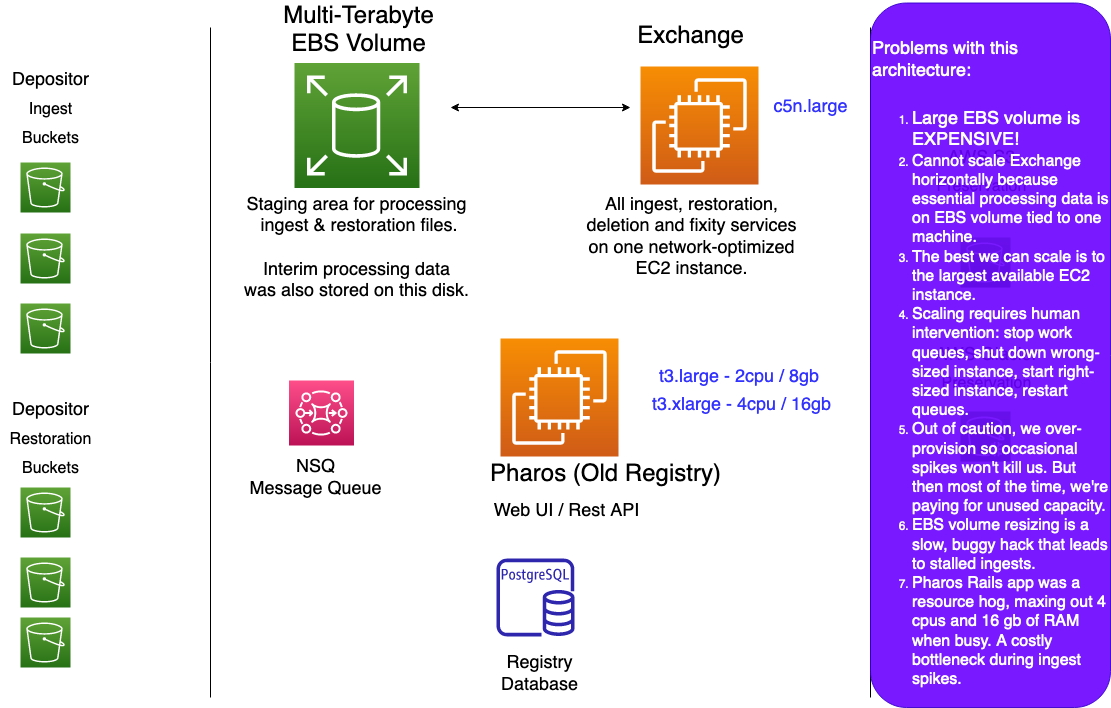

The diagram above was exported from draw.io. Its source (the exported page's mxGraphModel, read from the mxfile embedded in the PNG):
<mxGraphModel dx="929" dy="584" grid="1" gridSize="10" guides="1" tooltips="1" connect="1" arrows="1" fold="1" page="1" pageScale="1" pageWidth="1169" pageHeight="827" math="0" shadow="0">
  <root>
    <mxCell id="0" />
    <mxCell id="1" parent="0" />
    <mxCell id="1xx9XC-xGWI2QZVlYc1V-31" value="" style="endArrow=none;html=1;rounded=0;fontSize=18;" parent="1" edge="1">
      <mxGeometry width="50" height="50" relative="1" as="geometry">
        <mxPoint x="260" y="740" as="sourcePoint" />
        <mxPoint x="260" y="70" as="targetPoint" />
      </mxGeometry>
    </mxCell>
    <mxCell id="1xx9XC-xGWI2QZVlYc1V-37" value="" style="sketch=0;points=[[0,0,0],[0.25,0,0],[0.5,0,0],[0.75,0,0],[1,0,0],[0,1,0],[0.25,1,0],[0.5,1,0],[0.75,1,0],[1,1,0],[0,0.25,0],[0,0.5,0],[0,0.75,0],[1,0.25,0],[1,0.5,0],[1,0.75,0]];outlineConnect=0;fontColor=#232F3E;gradientColor=#60A337;gradientDirection=north;fillColor=#277116;strokeColor=#ffffff;dashed=0;verticalLabelPosition=bottom;verticalAlign=top;align=center;html=1;fontSize=12;fontStyle=0;aspect=fixed;shape=mxgraph.aws4.resourceIcon;resIcon=mxgraph.aws4.s3;" parent="1" vertex="1">
      <mxGeometry x="70" y="205" width="50" height="50" as="geometry" />
    </mxCell>
    <mxCell id="1xx9XC-xGWI2QZVlYc1V-38" value="" style="sketch=0;points=[[0,0,0],[0.25,0,0],[0.5,0,0],[0.75,0,0],[1,0,0],[0,1,0],[0.25,1,0],[0.5,1,0],[0.75,1,0],[1,1,0],[0,0.25,0],[0,0.5,0],[0,0.75,0],[1,0.25,0],[1,0.5,0],[1,0.75,0]];outlineConnect=0;fontColor=#232F3E;gradientColor=#60A337;gradientDirection=north;fillColor=#277116;strokeColor=#ffffff;dashed=0;verticalLabelPosition=bottom;verticalAlign=top;align=center;html=1;fontSize=12;fontStyle=0;aspect=fixed;shape=mxgraph.aws4.resourceIcon;resIcon=mxgraph.aws4.s3;" parent="1" vertex="1">
      <mxGeometry x="70" y="276" width="50" height="50" as="geometry" />
    </mxCell>
    <mxCell id="1xx9XC-xGWI2QZVlYc1V-39" value="" style="sketch=0;points=[[0,0,0],[0.25,0,0],[0.5,0,0],[0.75,0,0],[1,0,0],[0,1,0],[0.25,1,0],[0.5,1,0],[0.75,1,0],[1,1,0],[0,0.25,0],[0,0.5,0],[0,0.75,0],[1,0.25,0],[1,0.5,0],[1,0.75,0]];outlineConnect=0;fontColor=#232F3E;gradientColor=#60A337;gradientDirection=north;fillColor=#277116;strokeColor=#ffffff;dashed=0;verticalLabelPosition=bottom;verticalAlign=top;align=center;html=1;fontSize=12;fontStyle=0;aspect=fixed;shape=mxgraph.aws4.resourceIcon;resIcon=mxgraph.aws4.s3;" parent="1" vertex="1">
      <mxGeometry x="70" y="346" width="50" height="50" as="geometry" />
    </mxCell>
    <mxCell id="1xx9XC-xGWI2QZVlYc1V-41" value="" style="sketch=0;points=[[0,0,0],[0.25,0,0],[0.5,0,0],[0.75,0,0],[1,0,0],[0,1,0],[0.25,1,0],[0.5,1,0],[0.75,1,0],[1,1,0],[0,0.25,0],[0,0.5,0],[0,0.75,0],[1,0.25,0],[1,0.5,0],[1,0.75,0]];outlineConnect=0;fontColor=#232F3E;gradientColor=#60A337;gradientDirection=north;fillColor=#277116;strokeColor=#ffffff;dashed=0;verticalLabelPosition=bottom;verticalAlign=top;align=center;html=1;fontSize=12;fontStyle=0;aspect=fixed;shape=mxgraph.aws4.resourceIcon;resIcon=mxgraph.aws4.s3;" parent="1" vertex="1">
      <mxGeometry x="70" y="530" width="50" height="50" as="geometry" />
    </mxCell>
    <mxCell id="1xx9XC-xGWI2QZVlYc1V-42" value="" style="sketch=0;points=[[0,0,0],[0.25,0,0],[0.5,0,0],[0.75,0,0],[1,0,0],[0,1,0],[0.25,1,0],[0.5,1,0],[0.75,1,0],[1,1,0],[0,0.25,0],[0,0.5,0],[0,0.75,0],[1,0.25,0],[1,0.5,0],[1,0.75,0]];outlineConnect=0;fontColor=#232F3E;gradientColor=#60A337;gradientDirection=north;fillColor=#277116;strokeColor=#ffffff;dashed=0;verticalLabelPosition=bottom;verticalAlign=top;align=center;html=1;fontSize=12;fontStyle=0;aspect=fixed;shape=mxgraph.aws4.resourceIcon;resIcon=mxgraph.aws4.s3;" parent="1" vertex="1">
      <mxGeometry x="70" y="600" width="50" height="50" as="geometry" />
    </mxCell>
    <mxCell id="1xx9XC-xGWI2QZVlYc1V-43" value="" style="sketch=0;points=[[0,0,0],[0.25,0,0],[0.5,0,0],[0.75,0,0],[1,0,0],[0,1,0],[0.25,1,0],[0.5,1,0],[0.75,1,0],[1,1,0],[0,0.25,0],[0,0.5,0],[0,0.75,0],[1,0.25,0],[1,0.5,0],[1,0.75,0]];outlineConnect=0;fontColor=#232F3E;gradientColor=#60A337;gradientDirection=north;fillColor=#277116;strokeColor=#ffffff;dashed=0;verticalLabelPosition=bottom;verticalAlign=top;align=center;html=1;fontSize=12;fontStyle=0;aspect=fixed;shape=mxgraph.aws4.resourceIcon;resIcon=mxgraph.aws4.s3;" parent="1" vertex="1">
      <mxGeometry x="70" y="660" width="50" height="50" as="geometry" />
    </mxCell>
    <mxCell id="1xx9XC-xGWI2QZVlYc1V-44" value="&lt;div&gt;&lt;font style=&quot;font-size: 18px&quot;&gt;Depositor&lt;/font&gt;&lt;/div&gt;&lt;div&gt;&lt;font size=&quot;3&quot;&gt;Ingest&lt;/font&gt;&lt;/div&gt;&lt;div&gt;&lt;font size=&quot;3&quot;&gt;Buckets&lt;br&gt;&lt;/font&gt;&lt;/div&gt;" style="text;html=1;resizable=0;autosize=1;align=center;verticalAlign=middle;points=[];fillColor=none;strokeColor=none;rounded=0;fontSize=24;" parent="1" vertex="1">
      <mxGeometry x="55" y="100" width="90" height="100" as="geometry" />
    </mxCell>
    <mxCell id="1xx9XC-xGWI2QZVlYc1V-45" value="&lt;div&gt;&lt;font style=&quot;font-size: 18px&quot;&gt;Depositor&lt;/font&gt;&lt;/div&gt;&lt;div&gt;&lt;font size=&quot;3&quot;&gt;Restoration&lt;/font&gt;&lt;/div&gt;&lt;div&gt;&lt;font size=&quot;3&quot;&gt;Buckets&lt;/font&gt;&lt;br&gt;&lt;/div&gt;" style="text;html=1;resizable=0;autosize=1;align=center;verticalAlign=middle;points=[];fillColor=none;strokeColor=none;rounded=0;fontSize=24;" parent="1" vertex="1">
      <mxGeometry x="50" y="430" width="100" height="100" as="geometry" />
    </mxCell>
    <mxCell id="1xx9XC-xGWI2QZVlYc1V-46" value="" style="sketch=0;points=[[0,0,0],[0.25,0,0],[0.5,0,0],[0.75,0,0],[1,0,0],[0,1,0],[0.25,1,0],[0.5,1,0],[0.75,1,0],[1,1,0],[0,0.25,0],[0,0.5,0],[0,0.75,0],[1,0.25,0],[1,0.5,0],[1,0.75,0]];outlineConnect=0;fontColor=#232F3E;gradientColor=#60A337;gradientDirection=north;fillColor=#277116;strokeColor=#ffffff;dashed=0;verticalLabelPosition=bottom;verticalAlign=top;align=center;html=1;fontSize=12;fontStyle=0;aspect=fixed;shape=mxgraph.aws4.resourceIcon;resIcon=mxgraph.aws4.s3;" parent="1" vertex="1">
      <mxGeometry x="1010" y="280" width="50" height="50" as="geometry" />
    </mxCell>
    <mxCell id="1xx9XC-xGWI2QZVlYc1V-47" value="" style="sketch=0;points=[[0,0,0],[0.25,0,0],[0.5,0,0],[0.75,0,0],[1,0,0],[0,1,0],[0.25,1,0],[0.5,1,0],[0.75,1,0],[1,1,0],[0,0.25,0],[0,0.5,0],[0,0.75,0],[1,0.25,0],[1,0.5,0],[1,0.75,0]];outlineConnect=0;fontColor=#232F3E;gradientColor=#60A337;gradientDirection=north;fillColor=#277116;strokeColor=#ffffff;dashed=0;verticalLabelPosition=bottom;verticalAlign=top;align=center;html=1;fontSize=12;fontStyle=0;aspect=fixed;shape=mxgraph.aws4.resourceIcon;resIcon=mxgraph.aws4.glacier;" parent="1" vertex="1">
      <mxGeometry x="1010" y="454" width="50" height="50" as="geometry" />
    </mxCell>
    <mxCell id="1xx9XC-xGWI2QZVlYc1V-49" value="&lt;div&gt;&lt;font style=&quot;font-size: 18px&quot;&gt;AWS S3 &lt;br&gt;&lt;/font&gt;&lt;/div&gt;&lt;div&gt;&lt;font size=&quot;3&quot;&gt;Preservation&lt;/font&gt;&lt;/div&gt;" style="text;html=1;resizable=0;autosize=1;align=center;verticalAlign=middle;points=[];fillColor=none;strokeColor=none;rounded=0;fontSize=24;" parent="1" vertex="1">
      <mxGeometry x="976" y="178" width="110" height="70" as="geometry" />
    </mxCell>
    <mxCell id="1xx9XC-xGWI2QZVlYc1V-50" value="&lt;div&gt;&lt;font style=&quot;font-size: 18px&quot;&gt;AWS Glacier &lt;br&gt;&lt;/font&gt;&lt;/div&gt;&lt;div&gt;&lt;font size=&quot;3&quot;&gt;Preservation&lt;/font&gt;&lt;/div&gt;" style="text;html=1;resizable=0;autosize=1;align=center;verticalAlign=middle;points=[];fillColor=none;strokeColor=none;rounded=0;fontSize=24;" parent="1" vertex="1">
      <mxGeometry x="975.96" y="375" width="120" height="70" as="geometry" />
    </mxCell>
    <mxCell id="1xx9XC-xGWI2QZVlYc1V-53" value="&lt;font style=&quot;font-size: 24px&quot;&gt;Pharos (Old Registry)&lt;/font&gt;" style="text;html=1;resizable=0;autosize=1;align=center;verticalAlign=middle;points=[];fillColor=none;strokeColor=none;rounded=0;fontSize=18;" parent="1" vertex="1">
      <mxGeometry x="530" y="502" width="250" height="30" as="geometry" />
    </mxCell>
    <mxCell id="1xx9XC-xGWI2QZVlYc1V-54" value="&lt;font style=&quot;font-size: 18px&quot;&gt;Web UI / Rest API&lt;/font&gt;" style="text;html=1;resizable=0;autosize=1;align=center;verticalAlign=middle;points=[];fillColor=none;strokeColor=none;rounded=0;fontSize=24;" parent="1" vertex="1">
      <mxGeometry x="536" y="532" width="160" height="40" as="geometry" />
    </mxCell>
    <mxCell id="1xx9XC-xGWI2QZVlYc1V-57" value="" style="sketch=0;outlineConnect=0;fontColor=#232F3E;gradientColor=none;fillColor=#2E27AD;strokeColor=none;dashed=0;verticalLabelPosition=bottom;verticalAlign=top;align=center;html=1;fontSize=12;fontStyle=0;aspect=fixed;pointerEvents=1;shape=mxgraph.aws4.rds_postgresql_instance;" parent="1" vertex="1">
      <mxGeometry x="546" y="601" width="78" height="78" as="geometry" />
    </mxCell>
    <mxCell id="1xx9XC-xGWI2QZVlYc1V-58" value="&lt;div&gt;&lt;font style=&quot;font-size: 18px&quot;&gt;Registry &lt;br&gt;&lt;/font&gt;&lt;/div&gt;&lt;div&gt;&lt;font style=&quot;font-size: 18px&quot;&gt;Database&lt;/font&gt;&lt;/div&gt;" style="text;html=1;resizable=0;autosize=1;align=center;verticalAlign=middle;points=[];fillColor=none;strokeColor=none;rounded=0;fontSize=18;" parent="1" vertex="1">
      <mxGeometry x="544" y="692" width="90" height="50" as="geometry" />
    </mxCell>
    <mxCell id="1xx9XC-xGWI2QZVlYc1V-59" value="" style="sketch=0;points=[[0,0,0],[0.25,0,0],[0.5,0,0],[0.75,0,0],[1,0,0],[0,1,0],[0.25,1,0],[0.5,1,0],[0.75,1,0],[1,1,0],[0,0.25,0],[0,0.5,0],[0,0.75,0],[1,0.25,0],[1,0.5,0],[1,0.75,0]];outlineConnect=0;fontColor=#232F3E;gradientColor=#FF4F8B;gradientDirection=north;fillColor=#BC1356;strokeColor=#ffffff;dashed=0;verticalLabelPosition=bottom;verticalAlign=top;align=center;html=1;fontSize=12;fontStyle=0;aspect=fixed;shape=mxgraph.aws4.resourceIcon;resIcon=mxgraph.aws4.mq;" parent="1" vertex="1">
      <mxGeometry x="338.5" y="423" width="65" height="65" as="geometry" />
    </mxCell>
    <mxCell id="1xx9XC-xGWI2QZVlYc1V-60" value="&lt;div&gt;NSQ &lt;br&gt;&lt;/div&gt;&lt;div&gt;Message Queue&lt;/div&gt;" style="text;html=1;resizable=0;autosize=1;align=center;verticalAlign=middle;points=[];fillColor=none;strokeColor=none;rounded=0;fontSize=18;" parent="1" vertex="1">
      <mxGeometry x="290" y="496" width="150" height="50" as="geometry" />
    </mxCell>
    <mxCell id="1xx9XC-xGWI2QZVlYc1V-63" value="" style="endArrow=none;html=1;rounded=0;fontSize=18;" parent="1" edge="1">
      <mxGeometry width="50" height="50" relative="1" as="geometry">
        <mxPoint x="920" y="740" as="sourcePoint" />
        <mxPoint x="920" y="70" as="targetPoint" />
      </mxGeometry>
    </mxCell>
    <mxCell id="5OCPNWyDs-80PxYMsRXx-2" value="" style="sketch=0;points=[[0,0,0],[0.25,0,0],[0.5,0,0],[0.75,0,0],[1,0,0],[0,1,0],[0.25,1,0],[0.5,1,0],[0.75,1,0],[1,1,0],[0,0.25,0],[0,0.5,0],[0,0.75,0],[1,0.25,0],[1,0.5,0],[1,0.75,0]];outlineConnect=0;fontColor=#232F3E;gradientColor=#F78E04;gradientDirection=north;fillColor=#D05C17;strokeColor=#ffffff;dashed=0;verticalLabelPosition=bottom;verticalAlign=top;align=center;html=1;fontSize=12;fontStyle=0;aspect=fixed;shape=mxgraph.aws4.resourceIcon;resIcon=mxgraph.aws4.ec2;" parent="1" vertex="1">
      <mxGeometry x="550" y="381" width="118" height="118" as="geometry" />
    </mxCell>
    <mxCell id="5OCPNWyDs-80PxYMsRXx-3" value="" style="sketch=0;points=[[0,0,0],[0.25,0,0],[0.5,0,0],[0.75,0,0],[1,0,0],[0,1,0],[0.25,1,0],[0.5,1,0],[0.75,1,0],[1,1,0],[0,0.25,0],[0,0.5,0],[0,0.75,0],[1,0.25,0],[1,0.5,0],[1,0.75,0]];outlineConnect=0;fontColor=#232F3E;gradientColor=#F78E04;gradientDirection=north;fillColor=#D05C17;strokeColor=#ffffff;dashed=0;verticalLabelPosition=bottom;verticalAlign=top;align=center;html=1;fontSize=12;fontStyle=0;aspect=fixed;shape=mxgraph.aws4.resourceIcon;resIcon=mxgraph.aws4.ec2;" parent="1" vertex="1">
      <mxGeometry x="690" y="109" width="118" height="118" as="geometry" />
    </mxCell>
    <mxCell id="5OCPNWyDs-80PxYMsRXx-4" value="Exchange" style="text;html=1;align=center;verticalAlign=middle;resizable=0;points=[];autosize=1;strokeColor=none;fillColor=none;fontSize=24;" parent="1" vertex="1">
      <mxGeometry x="680" y="64" width="120" height="30" as="geometry" />
    </mxCell>
    <mxCell id="5OCPNWyDs-80PxYMsRXx-5" value="" style="sketch=0;points=[[0,0,0],[0.25,0,0],[0.5,0,0],[0.75,0,0],[1,0,0],[0,1,0],[0.25,1,0],[0.5,1,0],[0.75,1,0],[1,1,0],[0,0.25,0],[0,0.5,0],[0,0.75,0],[1,0.25,0],[1,0.5,0],[1,0.75,0]];outlineConnect=0;fontColor=#232F3E;gradientColor=#60A337;gradientDirection=north;fillColor=#277116;strokeColor=#ffffff;dashed=0;verticalLabelPosition=bottom;verticalAlign=top;align=center;html=1;fontSize=12;fontStyle=0;aspect=fixed;shape=mxgraph.aws4.resourceIcon;resIcon=mxgraph.aws4.elastic_block_store;" parent="1" vertex="1">
      <mxGeometry x="344" y="105.5" width="125" height="125" as="geometry" />
    </mxCell>
    <mxCell id="5OCPNWyDs-80PxYMsRXx-6" value="" style="endArrow=classic;startArrow=classic;html=1;rounded=0;fontSize=24;" parent="1" edge="1">
      <mxGeometry width="50" height="50" relative="1" as="geometry">
        <mxPoint x="500" y="150" as="sourcePoint" />
        <mxPoint x="680" y="150" as="targetPoint" />
      </mxGeometry>
    </mxCell>
    <mxCell id="5OCPNWyDs-80PxYMsRXx-7" value="&lt;div&gt;Multi-Terabyte&lt;/div&gt;&lt;div&gt;EBS Volume&lt;br&gt;&lt;/div&gt;" style="text;html=1;align=center;verticalAlign=middle;resizable=0;points=[];autosize=1;strokeColor=none;fillColor=none;fontSize=24;" parent="1" vertex="1">
      <mxGeometry x="322.5" y="43" width="170" height="60" as="geometry" />
    </mxCell>
    <mxCell id="5OCPNWyDs-80PxYMsRXx-9" value="&lt;div&gt;&lt;font style=&quot;font-size: 18px&quot; color=&quot;#3333FF&quot;&gt;t3.large - 2cpu / 8gb&amp;nbsp; &lt;br&gt;&lt;/font&gt;&lt;/div&gt;&lt;div&gt;&lt;font style=&quot;font-size: 18px&quot; color=&quot;#3333FF&quot;&gt;t3.xlarge - 4cpu / 16gb&lt;br&gt;&lt;/font&gt;&lt;/div&gt;" style="text;html=1;align=center;verticalAlign=middle;resizable=0;points=[];autosize=1;strokeColor=none;fillColor=none;fontSize=24;" parent="1" vertex="1">
      <mxGeometry x="696" y="397" width="190" height="70" as="geometry" />
    </mxCell>
    <mxCell id="5OCPNWyDs-80PxYMsRXx-11" value="&lt;div&gt;Staging area for processing&lt;/div&gt;&lt;div&gt;&amp;nbsp;ingest &amp;amp; restoration files.&lt;br&gt;&lt;br&gt;&lt;/div&gt;&lt;div&gt;Interim processing data&lt;/div&gt;&lt;div&gt;was also stored on this disk.&lt;br&gt;&lt;/div&gt;" style="text;html=1;align=center;verticalAlign=middle;resizable=0;points=[];autosize=1;strokeColor=none;fillColor=none;fontSize=18;" parent="1" vertex="1">
      <mxGeometry x="286" y="231" width="240" height="120" as="geometry" />
    </mxCell>
    <mxCell id="5OCPNWyDs-80PxYMsRXx-12" value="&lt;div&gt;All ingest, restoration, &lt;br&gt;&lt;/div&gt;&lt;div&gt;deletion and fixity services&lt;/div&gt;&lt;div&gt;on one network-optimized&lt;/div&gt;&lt;div&gt;EC2 instance.&lt;br&gt;&lt;/div&gt;" style="text;html=1;align=center;verticalAlign=middle;resizable=0;points=[];autosize=1;strokeColor=none;fillColor=none;fontSize=18;" parent="1" vertex="1">
      <mxGeometry x="626" y="235" width="230" height="90" as="geometry" />
    </mxCell>
    <mxCell id="5OCPNWyDs-80PxYMsRXx-13" value="&lt;font color=&quot;#3333FF&quot;&gt;c5n.large&lt;/font&gt;" style="text;html=1;align=center;verticalAlign=middle;resizable=0;points=[];autosize=1;strokeColor=none;fillColor=none;fontSize=18;" parent="1" vertex="1">
      <mxGeometry x="815" y="135" width="90" height="30" as="geometry" />
    </mxCell>
    <mxCell id="meVdG0NRZsBq7HJL97SS-1" value="&lt;div&gt;&lt;br&gt;&lt;/div&gt;&lt;div&gt;&lt;br&gt;&lt;/div&gt;&lt;div&gt;&lt;font style=&quot;font-size: 18px&quot;&gt;Problems with this architecture:&lt;/font&gt;&lt;/div&gt;&lt;div&gt;&lt;br&gt;&lt;/div&gt;&lt;div&gt;&lt;ol&gt;&lt;li&gt;&lt;font style=&quot;font-size: 18px&quot;&gt;Large EBS volume is EXPENSIVE!&lt;/font&gt;&lt;/li&gt;&lt;li&gt;&lt;font size=&quot;3&quot;&gt;Cannot scale Exchange horizontally because essential processing data is on EBS volume tied to one machine.&lt;/font&gt;&lt;/li&gt;&lt;li&gt;&lt;font size=&quot;3&quot;&gt;The best we can scale is to the largest available EC2 instance.&lt;br&gt;&lt;/font&gt;&lt;/li&gt;&lt;li&gt;&lt;font size=&quot;3&quot;&gt;Scaling requires human intervention: stop work queues, shut down wrong-sized instance, start right-sized instance, restart queues.&lt;/font&gt;&lt;/li&gt;&lt;li&gt;&lt;font size=&quot;3&quot;&gt;Out of caution, we over-provision so occasional spikes won't kill us. But then most of the time, we're paying for unused capacity.&lt;/font&gt;&lt;/li&gt;&lt;li&gt;&lt;font size=&quot;3&quot;&gt;EBS volume resizing is a slow, buggy hack that leads to stalled ingests.&lt;/font&gt;&lt;/li&gt;&lt;li&gt;&lt;font size=&quot;3&quot;&gt;Pharos Rails app was a&amp;nbsp; resource hog, maxing out 4 cpus and 16 gb of RAM when busy. A costly bottleneck during ingest spikes.&lt;/font&gt;&lt;/li&gt;&lt;/ol&gt;&lt;/div&gt;" style="rounded=1;whiteSpace=wrap;html=1;fillColor=#6a00ff;fontColor=#ffffff;strokeColor=#3700CC;opacity=90;spacingTop=0;spacingLeft=0;spacing=2;align=left;" parent="1" vertex="1">
      <mxGeometry x="920" y="45.5" width="240" height="704.5" as="geometry" />
    </mxCell>
  </root>
</mxGraphModel>